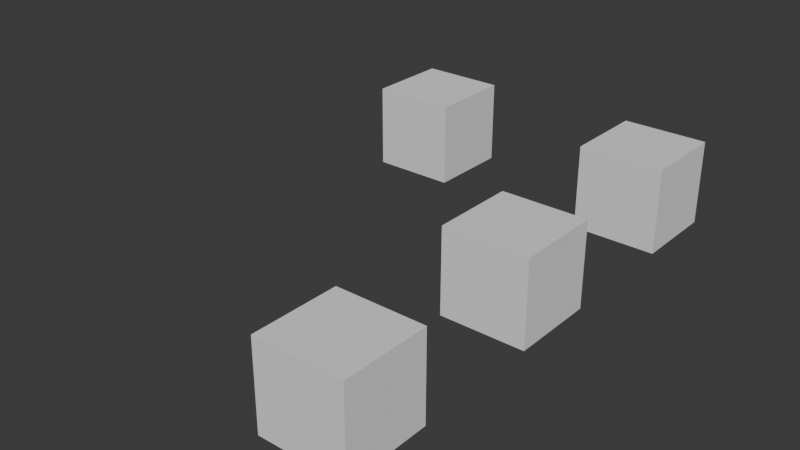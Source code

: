 # Source: test2.blend  (saved by Blender 4.2.67; exported with 4.5.12 LTS)
import bpy
from mathutils import Matrix  # noqa: F401  (used for matrix-valued properties, if any)

bpy.ops.wm.read_factory_settings(use_empty=True)
scene = bpy.context.scene
scene.name = 'Scene'

# ---- collections
col_collection = bpy.data.collections.new('Collection'); scene.collection.children.link(col_collection)

# ---- world
world_world = bpy.data.worlds.new('World'); scene.world = world_world
world_world.use_nodes = True; world_world.node_tree.nodes.clear()
_N = world_world.node_tree.nodes; _L = world_world.node_tree.links
n0 = _N.new('ShaderNodeOutputWorld'); n0.name = 'World Output'; n0.location = (300, 300)
n1 = _N.new('ShaderNodeBackground'); n1.name = 'Background'; n1.location = (10, 300)
n1.inputs[0].default_value = (0.05088, 0.05088, 0.05088, 1.0)
_L.new(n1.outputs[0], n0.inputs[0])
n0.is_active_output = True
world_world.color = (0.05088, 0.05088, 0.05088)
world_world.sun_shadow_jitter_overblur = 0.0

# ---- meshes
me_cube_001 = bpy.data.meshes.new('Cube.001')
me_cube_001.from_pydata([(-1.0, -1.0, -1.0), (-1.0, -1.0, 1.0), (-1.0, 1.0, -1.0), (-1.0, 1.0, 1.0), (1.0, -1.0, -1.0), (1.0, -1.0, 1.0), (1.0, 1.0, -1.0), (1.0, 1.0, 1.0)], [], [(0, 1, 3, 2), (2, 3, 7, 6), (6, 7, 5, 4), (4, 5, 1, 0), (2, 6, 4, 0), (7, 3, 1, 5)])
_uv = me_cube_001.uv_layers.new(name='UVMap')
_uv.uv.foreach_set('vector', [0.375, 0.0, 0.625, 0.0, 0.625, 0.25, 0.375, 0.25, 0.375, 0.25, 0.625, 0.25, 0.625, 0.5, 0.375, 0.5, 0.375, 0.5, 0.625, 0.5, 0.625, 0.75, 0.375, 0.75, 0.375, 0.75, 0.625, 0.75, 0.625, 1.0, 0.375, 1.0, 0.125, 0.5, 0.375, 0.5, 0.375, 0.75, 0.125, 0.75, 0.625, 0.5, 0.875, 0.5, 0.875, 0.75, 0.625, 0.75])
me_cube_001.update()
me_cube_002 = bpy.data.meshes.new('Cube.002')
me_cube_002.from_pydata([(-1.0, -1.0, -1.0), (-1.0, -1.0, 1.0), (-1.0, 1.0, -1.0), (-1.0, 1.0, 1.0), (1.0, -1.0, -1.0), (1.0, -1.0, 1.0), (1.0, 1.0, -1.0), (1.0, 1.0, 1.0)], [], [(0, 1, 3, 2), (2, 3, 7, 6), (6, 7, 5, 4), (4, 5, 1, 0), (2, 6, 4, 0), (7, 3, 1, 5)])
_uv = me_cube_002.uv_layers.new(name='UVMap')
_uv.uv.foreach_set('vector', [0.375, 0.0, 0.625, 0.0, 0.625, 0.25, 0.375, 0.25, 0.375, 0.25, 0.625, 0.25, 0.625, 0.5, 0.375, 0.5, 0.375, 0.5, 0.625, 0.5, 0.625, 0.75, 0.375, 0.75, 0.375, 0.75, 0.625, 0.75, 0.625, 1.0, 0.375, 1.0, 0.125, 0.5, 0.375, 0.5, 0.375, 0.75, 0.125, 0.75, 0.625, 0.5, 0.875, 0.5, 0.875, 0.75, 0.625, 0.75])
me_cube_002.update()
me_cube_003 = bpy.data.meshes.new('Cube.003')
me_cube_003.from_pydata([(-1.0, -1.0, -1.0), (-1.0, -1.0, 1.0), (-1.0, 1.0, -1.0), (-1.0, 1.0, 1.0), (1.0, -1.0, -1.0), (1.0, -1.0, 1.0), (1.0, 1.0, -1.0), (1.0, 1.0, 1.0)], [], [(0, 1, 3, 2), (2, 3, 7, 6), (6, 7, 5, 4), (4, 5, 1, 0), (2, 6, 4, 0), (7, 3, 1, 5)])
_uv = me_cube_003.uv_layers.new(name='UVMap')
_uv.uv.foreach_set('vector', [0.375, 0.0, 0.625, 0.0, 0.625, 0.25, 0.375, 0.25, 0.375, 0.25, 0.625, 0.25, 0.625, 0.5, 0.375, 0.5, 0.375, 0.5, 0.625, 0.5, 0.625, 0.75, 0.375, 0.75, 0.375, 0.75, 0.625, 0.75, 0.625, 1.0, 0.375, 1.0, 0.125, 0.5, 0.375, 0.5, 0.375, 0.75, 0.125, 0.75, 0.625, 0.5, 0.875, 0.5, 0.875, 0.75, 0.625, 0.75])
me_cube_003.update()
me_cube_004 = bpy.data.meshes.new('Cube.004')
me_cube_004.from_pydata([(-1.0, -1.0, -1.0), (-1.0, -1.0, 1.0), (-1.0, 1.0, -1.0), (-1.0, 1.0, 1.0), (1.0, -1.0, -1.0), (1.0, -1.0, 1.0), (1.0, 1.0, -1.0), (1.0, 1.0, 1.0)], [], [(0, 1, 3, 2), (2, 3, 7, 6), (6, 7, 5, 4), (4, 5, 1, 0), (2, 6, 4, 0), (7, 3, 1, 5)])
_uv = me_cube_004.uv_layers.new(name='UVMap')
_uv.uv.foreach_set('vector', [0.375, 0.0, 0.625, 0.0, 0.625, 0.25, 0.375, 0.25, 0.375, 0.25, 0.625, 0.25, 0.625, 0.5, 0.375, 0.5, 0.375, 0.5, 0.625, 0.5, 0.625, 0.75, 0.375, 0.75, 0.375, 0.75, 0.625, 0.75, 0.625, 1.0, 0.375, 1.0, 0.125, 0.5, 0.375, 0.5, 0.375, 0.75, 0.125, 0.75, 0.625, 0.5, 0.875, 0.5, 0.875, 0.75, 0.625, 0.75])
me_cube_004.update()

# ---- objects
ob_cube = bpy.data.objects.new('Cube', me_cube_001)
ob_cube_001 = bpy.data.objects.new('Cube.001', me_cube_002)
ob_cube_002 = bpy.data.objects.new('Cube.002', me_cube_003)
ob_cube_003 = bpy.data.objects.new('Cube.003', me_cube_004)

# ---- transforms, parenting, visibility, modifiers, constraints
ob_cube.location = (0.0, 0.0, 0.0)
ob_cube_001.parent = ob_cube
ob_cube_001.location = (0.0, 4.985, 0.0)
ob_cube_002.parent = ob_cube
ob_cube_002.location = (0.0, -4.967, 0.0)
ob_cube_003.parent = ob_cube_001
ob_cube_003.matrix_parent_inverse = Matrix(((1.0, -0.0, 0.0, -0.0), (-0.0, 1.0, -0.0, -4.985), (0.0, -0.0, 1.0, -0.0), (-0.0, 0.0, -0.0, 1.0)))
ob_cube_003.location = (-5.759, 4.985, 0.0)

# ---- collection membership
col_collection.objects.link(ob_cube)
col_collection.objects.link(ob_cube_001)
col_collection.objects.link(ob_cube_002)
col_collection.objects.link(ob_cube_003)

# ---- scene / render settings (as saved in the file)
scene.frame_start = 1; scene.frame_end = 250; scene.frame_set(1)
scene.render.engine = 'BLENDER_EEVEE_NEXT'
bpy.context.view_layer.update()

# ---- added for rendering (the .blend has no active camera and no usable light): camera, sun
cam_auto = bpy.data.cameras.new('AutoCamera')
cam_auto.lens = 50.0
cam_auto.sensor_width = 36.0
cam_auto.clip_end = 1000.0
ob_auto_camera = bpy.data.objects.new('AutoCamera', cam_auto)
scene.collection.objects.link(ob_auto_camera)
ob_auto_camera.location = (10.4338, -15.9669, 10.6505)
ob_auto_camera.rotation_euler = (1.09748, -7.21219e-08, 0.694738)
scene.camera = ob_auto_camera
light_auto_sun = bpy.data.lights.new('AutoSun', 'SUN')
light_auto_sun.energy = 3.0
light_auto_sun.angle = 0.0523599
ob_auto_sun = bpy.data.objects.new('AutoSun', light_auto_sun)
scene.collection.objects.link(ob_auto_sun)
ob_auto_sun.rotation_euler = (0.872665, 0.174533, 0.523599)
bpy.context.view_layer.update()
